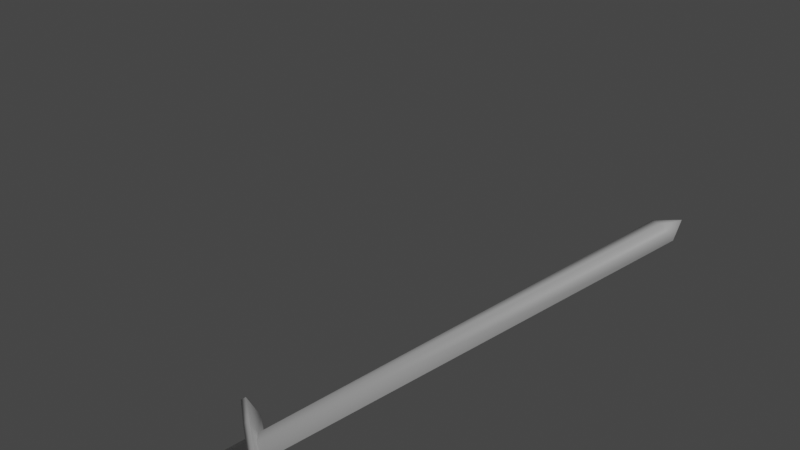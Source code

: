 # Source: sword_animated.blend  (saved by Blender 2.80.35; exported with 4.5.12 LTS)
import bpy
from mathutils import Matrix  # noqa: F401  (used for matrix-valued properties, if any)

bpy.ops.wm.read_factory_settings(use_empty=True)
scene = bpy.context.scene
scene.name = 'Scene'

# ---- collections
col_collection = bpy.data.collections.new('Collection'); scene.collection.children.link(col_collection)

# ---- materials (node trees are filled in below, after node groups)
mat_material = bpy.data.materials.new('Material')
mat_material.alpha_threshold = 0.0
mat_material.use_transparent_shadow = False
mat_material.roughness = 0.5
mat_material.line_color = (0.0, 0.0, 0.0, 1.0)

# ---- material node trees
mat_material.use_nodes = True; mat_material.node_tree.nodes.clear()
_N = mat_material.node_tree.nodes; _L = mat_material.node_tree.links
n0 = _N.new('ShaderNodeOutputMaterial'); n0.name = 'Material Output'; n0.location = (300, 300)
n1 = _N.new('ShaderNodeBsdfPrincipled'); n1.name = 'Principled BSDF'; n1.location = (10, 300)
n1.distribution = 'GGX'
n1.subsurface_method = 'BURLEY'
n1.inputs[3].default_value = 1.45
_L.new(n1.outputs[0], n0.inputs[0])
n0.is_active_output = True

# ---- world
world_world = bpy.data.worlds.new('World'); scene.world = world_world
world_world.color = (0.05088, 0.05088, 0.05088)
world_world.use_sun_shadow = False
world_world.sun_shadow_jitter_overblur = 0.0

# ---- cameras
cam_camera = bpy.data.cameras.new('Camera')
cam_camera.clip_end = 100.0
cam_camera.lens = 38.6
cam_camera.ortho_scale = 7.314
cam_camera.lens_unit = 'FOV'
cam_camera.dof.focus_distance = 0.0
cam_camera.dof.aperture_fstop = 128.0

# ---- lights
light_light = bpy.data.lights.new('Light', 'POINT')
light_light.transmission_factor = 0.0
light_light.cutoff_distance = 30.0
light_light.energy = 1000.0
light_light.shadow_buffer_clip_start = 1.001
light_light.shadow_soft_size = 0.1
light_light.shadow_maximum_resolution = 0.006
light_light.use_absolute_resolution = True

# ---- meshes
me_cube = bpy.data.meshes.new('Cube')
me_cube.from_pydata([(0.4, 0.1075, 0.3286), (0.4, -0.1075, 0.3686), (0.4, -0.1075, 0.3286), (-0.4, 0.1075, 0.3286), (0.09137, 0.04347, 0.3286), (-0.09137, 0.04347, 0.3286), (-0.09137, -0.04347, 0.3286), (0.09137, -0.04347, 0.3286), (-0.1333, 0.0, 0.3686), (0.1333, 0.0, 0.3686), (0.09137, 0.04347, -0.4), (-0.09137, 0.04347, -0.4), (-0.09137, -0.04347, -0.4), (0.09137, -0.04347, -0.4), (-0.1333, 0.0, 3.4), (0.1333, 0.0, 3.4), (-0.1333, 0.1, 0.3286), (-0.4, -0.1075, 0.3286), (-0.4, 0.1075, 0.3686), (-0.1333, -0.1, 0.3686), (0.1333, -0.1, 0.3286), (0.1333, 0.1, 0.3686), (0.1333, 0.1, 0.3286), (0.1333, -0.1, 0.3686), (-0.1333, -0.1, 0.3286), (-0.1333, 0.1, 0.3686), (-0.1333, 0.13, 0.3286), (0.4, 0.1075, 0.3686), (-0.4, -0.1075, 0.3686), (-0.1333, -0.13, 0.3686), (0.1333, -0.13, 0.3286), (0.1333, 0.13, 0.3686), (0.1333, 0.13, 0.3286), (0.1333, -0.13, 0.3686), (-0.1333, -0.13, 0.3286), (-0.1333, 0.13, 0.3686), (0.0, 0.1, 0.3286), (0.0, -0.05141, 0.3686), (-2.98e-08, -0.1, 0.3286), (-2.98e-08, 0.05141, 0.3686), (0.0, 0.1, -0.4), (-2.98e-08, -0.1, -0.4), (0.0, -0.05141, 3.4), (-2.98e-08, 0.05141, 3.4), (0.0, 0.1, 0.3286), (0.0, -0.1, 0.3686), (-2.98e-08, -0.1, 0.3286), (-2.98e-08, 0.1, 0.3686), (0.0, 0.13, 0.3286), (0.0, -0.13, 0.3686), (-2.98e-08, -0.13, 0.3286), (-2.98e-08, 0.13, 0.3686), (-1.49e-08, 0.0, 3.543)], [], [(8, 18, 28), (38, 7, 20, 46), (17, 28, 18, 3), (4, 0, 2, 7), (0, 27, 1, 2), (17, 6, 24), (5, 3, 16), (3, 5, 6, 17), (6, 5, 11, 12), (7, 2, 20), (37, 8, 19, 45), (27, 9, 1), (40, 10, 13, 41), (4, 7, 13, 10), (38, 6, 12, 41), (36, 4, 10, 40), (39, 8, 14, 43), (37, 9, 15, 42), (1, 23, 33), (44, 16, 26, 48), (0, 22, 32), (9, 27, 21), (18, 8, 25), (39, 9, 21, 47), (0, 4, 22), (36, 5, 16, 44), (8, 28, 19), (1, 9, 23), (34, 29, 28, 17), (32, 31, 27, 0), (3, 18, 35, 26), (48, 51, 31, 32), (2, 1, 33, 30), (50, 49, 29, 34), (45, 19, 29, 49), (17, 24, 34), (19, 28, 29), (46, 20, 30, 50), (20, 2, 30), (18, 25, 35), (21, 27, 31), (16, 3, 26), (47, 21, 31, 51), (25, 47, 51, 35), (24, 46, 50, 34), (23, 45, 49, 33), (30, 33, 49, 50), (26, 35, 51, 48), (4, 36, 44, 22), (8, 39, 47, 25), (22, 44, 48, 32), (8, 37, 42, 14), (9, 39, 43, 15), (43, 14, 52), (5, 36, 40, 11), (7, 38, 41, 13), (11, 40, 41, 12), (9, 37, 45, 23), (6, 38, 46, 24), (14, 42, 52), (42, 15, 52), (15, 43, 52)])
me_cube.polygons.foreach_set('use_smooth', [True] * 62)
_uv = me_cube.uv_layers.new(name='UVMap')
_uv.uv.foreach_set('vector', [0.8042, 0.6984, 0.8111, 0.6881, 0.8111, 0.7088, 0.7904, 0.7191, 0.7904, 0.7157, 0.7904, 0.7157, 0.7904, 0.7191, 0.7904, 0.7294, 0.8111, 0.7294, 0.8111, 0.7501, 0.7904, 0.7501, 0.8042, 0.7501, 0.8111, 0.7501, 0.8111, 0.7708, 0.8042, 0.7708, 0.7697, 0.7294, 0.7904, 0.7294, 0.7904, 0.7501, 0.7697, 0.7501, 0.7904, 0.7708, 0.7973, 0.7708, 0.7973, 0.7708, 0.7973, 0.7501, 0.7904, 0.7501, 0.7973, 0.7501, 0.7904, 0.7501, 0.7973, 0.7501, 0.7973, 0.7708, 0.7904, 0.7708, 0.2696, 0.3133, 0.2696, 0.2702, 0.2696, 0.2702, 0.2696, 0.3133, 0.8042, 0.7708, 0.8111, 0.7708, 0.8042, 0.7708, 0.8111, 0.7191, 0.8111, 0.7225, 0.8111, 0.7225, 0.8111, 0.7191, 0.7904, 0.6881, 0.7973, 0.6984, 0.7904, 0.7088, 0.2768, 0.2702, 0.2839, 0.2702, 0.2839, 0.3133, 0.2768, 0.3133, 0.2839, 0.2702, 0.2839, 0.3133, 0.2839, 0.3133, 0.2839, 0.2702, 0.2552, 0.2056, 0.2552, 0.2128, 0.2552, 0.2128, 0.2552, 0.2056, 0.2983, 0.2487, 0.2983, 0.2559, 0.2983, 0.2559, 0.2983, 0.2487, 0.3414, 0.2487, 0.3414, 0.2415, 0.3414, 0.2415, 0.3414, 0.2487, 0.2983, 0.2056, 0.2983, 0.1985, 0.2983, 0.1985, 0.2983, 0.2056, 0.7904, 0.7088, 0.7973, 0.7088, 0.7973, 0.7088, 0.8111, 0.7398, 0.8111, 0.7363, 0.8111, 0.7363, 0.8111, 0.7398, 0.8111, 0.7501, 0.8042, 0.7501, 0.8042, 0.7501, 0.7973, 0.6984, 0.7904, 0.6881, 0.7973, 0.6881, 0.8111, 0.6881, 0.8042, 0.6984, 0.8042, 0.6881, 0.8317, 0.7398, 0.8317, 0.7432, 0.8317, 0.7432, 0.8317, 0.7398, 0.8111, 0.7501, 0.8042, 0.7501, 0.8042, 0.7501, 0.8111, 0.7398, 0.8111, 0.7363, 0.8111, 0.7363, 0.8111, 0.7398, 0.8042, 0.6984, 0.8111, 0.7088, 0.8042, 0.7088, 0.7904, 0.7088, 0.7973, 0.6984, 0.7973, 0.7088, 0.7904, 0.7225, 0.8111, 0.7225, 0.8111, 0.7294, 0.7904, 0.7294, 0.8111, 0.7432, 0.8317, 0.7432, 0.8317, 0.7501, 0.8111, 0.7501, 0.8111, 0.7294, 0.8317, 0.7294, 0.8317, 0.7363, 0.8111, 0.7363, 0.8111, 0.7398, 0.8317, 0.7398, 0.8317, 0.7432, 0.8111, 0.7432, 0.7904, 0.7088, 0.8111, 0.7088, 0.8111, 0.7157, 0.7904, 0.7157, 0.7904, 0.7191, 0.8111, 0.7191, 0.8111, 0.7225, 0.7904, 0.7225, 0.8111, 0.7191, 0.8111, 0.7225, 0.8111, 0.7225, 0.8111, 0.7191, 0.7904, 0.7708, 0.7973, 0.7708, 0.7973, 0.7708, 0.8042, 0.7088, 0.8111, 0.7088, 0.8042, 0.7088, 0.7904, 0.7191, 0.7904, 0.7157, 0.7904, 0.7157, 0.7904, 0.7191, 0.8042, 0.7708, 0.8111, 0.7708, 0.8042, 0.7708, 0.8111, 0.6881, 0.8042, 0.6881, 0.8042, 0.6881, 0.7973, 0.6881, 0.7904, 0.6881, 0.7973, 0.6881, 0.7973, 0.7501, 0.7904, 0.7501, 0.7973, 0.7501, 0.8317, 0.7398, 0.8317, 0.7432, 0.8317, 0.7432, 0.8317, 0.7398, 0.8317, 0.7363, 0.8317, 0.7398, 0.8317, 0.7398, 0.8317, 0.7363, 0.7904, 0.7225, 0.7904, 0.7191, 0.7904, 0.7191, 0.7904, 0.7225, 0.8111, 0.7157, 0.8111, 0.7191, 0.8111, 0.7191, 0.8111, 0.7157, 0.7904, 0.7157, 0.8111, 0.7157, 0.8111, 0.7191, 0.7904, 0.7191, 0.8111, 0.7363, 0.8317, 0.7363, 0.8317, 0.7398, 0.8111, 0.7398, 0.8111, 0.7432, 0.8111, 0.7398, 0.8111, 0.7398, 0.8111, 0.7432, 0.8317, 0.7363, 0.8317, 0.7398, 0.8317, 0.7398, 0.8317, 0.7363, 0.8111, 0.7432, 0.8111, 0.7398, 0.8111, 0.7398, 0.8111, 0.7432, 0.2983, 0.2128, 0.2983, 0.2056, 0.2983, 0.2056, 0.2983, 0.2128, 0.3414, 0.2559, 0.3414, 0.2487, 0.3414, 0.2487, 0.3414, 0.2559, 0.3414, 0.2487, 0.3414, 0.2415, 0.3414, 0.2487, 0.2983, 0.2415, 0.2983, 0.2487, 0.2983, 0.2487, 0.2983, 0.2415, 0.2552, 0.1985, 0.2552, 0.2056, 0.2552, 0.2056, 0.2552, 0.1985, 0.2696, 0.2702, 0.2768, 0.2702, 0.2768, 0.3133, 0.2696, 0.3133, 0.8111, 0.7157, 0.8111, 0.7191, 0.8111, 0.7191, 0.8111, 0.7157, 0.7904, 0.7225, 0.7904, 0.7191, 0.7904, 0.7191, 0.7904, 0.7225, 0.2983, 0.2128, 0.2983, 0.2056, 0.2983, 0.2056, 0.2983, 0.2056, 0.2983, 0.1985, 0.2983, 0.2056, 0.3414, 0.2559, 0.3414, 0.2487, 0.3414, 0.2487])
me_cube.materials.append(mat_material)
me_cube.use_remesh_preserve_volume = False
me_cube.use_remesh_preserve_attributes = False
me_cube.use_mirror_vertex_groups = False
me_cube.update()

# ---- objects
ob_cube = bpy.data.objects.new('Cube', me_cube)
ob_light = bpy.data.objects.new('Light', light_light)
ob_camera = bpy.data.objects.new('Camera', cam_camera)

# ---- transforms, parenting, visibility, modifiers, constraints
ob_cube.location = (-1.255, 5.718, -1.651)
ob_cube.rotation_euler = (2.151, 2.622, 8.152)
ob_cube.lock_rotations_4d = False
ob_cube.empty_display_type = 'ARROWS'
ob_cube.lineart.crease_threshold = 0.0
ob_light.location = (4.076, 1.005, 5.904)
ob_light.rotation_euler = (0.6503, 0.05522, 1.866)
ob_light.lock_rotations_4d = False
ob_light.empty_display_type = 'ARROWS'
ob_light.color = (0.0, 0.0, 0.0, 0.0)
ob_light.lineart.crease_threshold = 0.0
ob_camera.location = (0.0, 0.0, 0.0)
ob_camera.rotation_euler = (1.571, 2.22e-16, 2.22e-16)
ob_camera.lock_rotations_4d = False
ob_camera.empty_display_type = 'ARROWS'
ob_camera.color = (0.0, 0.0, 0.0, 0.0)
ob_camera.display_type = 'WIRE'
ob_camera.lineart.crease_threshold = 0.0

# ---- collection membership
col_collection.objects.link(ob_cube)
col_collection.objects.link(ob_light)
col_collection.objects.link(ob_camera)

# ---- scene / render settings (as saved in the file)
scene.camera = ob_camera
scene.frame_start = 1; scene.frame_end = 120; scene.frame_set(120)
scene.render.engine = 'BLENDER_EEVEE_NEXT'
scene.render.fps = 60
scene.render.motion_blur_shutter = 1.0
scene.cycles.use_denoising = False
scene.cycles.samples = 128
scene.cycles.sampling_pattern = 'TABULATED_SOBOL'
scene.cycles.use_adaptive_sampling = False
scene.cycles.use_light_tree = False
scene.view_settings.view_transform = 'Filmic'
bpy.context.view_layer.update()
